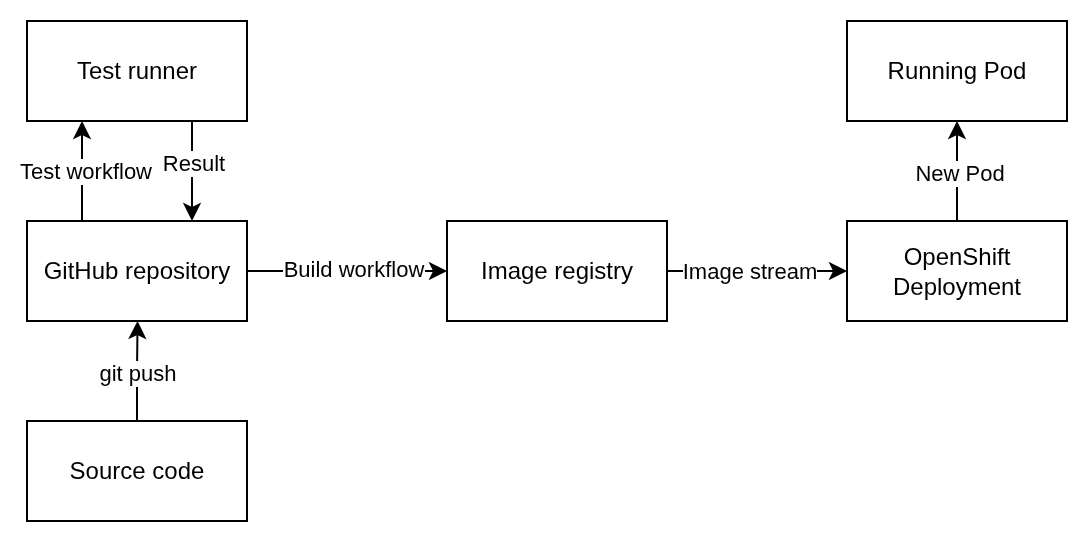

The diagram above was exported from draw.io. Its source (the exported page's mxGraphModel, read from the mxfile embedded in the PNG):
<mxGraphModel dx="983" dy="519" grid="1" gridSize="10" guides="1" tooltips="1" connect="1" arrows="1" fold="1" page="1" pageScale="1" pageWidth="827" pageHeight="1169" math="0" shadow="0">
  <root>
    <mxCell id="0" />
    <mxCell id="1" parent="0" />
    <mxCell id="QaWvr4BfxjAiefY6H8_S-2" style="edgeStyle=orthogonalEdgeStyle;rounded=0;orthogonalLoop=1;jettySize=auto;html=1;exitX=0.5;exitY=0;exitDx=0;exitDy=0;" edge="1" parent="1" source="QaWvr4BfxjAiefY6H8_S-1">
      <mxGeometry relative="1" as="geometry">
        <mxPoint x="225.27586206896558" y="280" as="targetPoint" />
      </mxGeometry>
    </mxCell>
    <mxCell id="QaWvr4BfxjAiefY6H8_S-4" value="git push" style="edgeLabel;html=1;align=center;verticalAlign=middle;resizable=0;points=[];" vertex="1" connectable="0" parent="QaWvr4BfxjAiefY6H8_S-2">
      <mxGeometry x="-0.0488" relative="1" as="geometry">
        <mxPoint as="offset" />
      </mxGeometry>
    </mxCell>
    <mxCell id="QaWvr4BfxjAiefY6H8_S-1" value="Source code" style="html=1;whiteSpace=wrap;" vertex="1" parent="1">
      <mxGeometry x="170" y="330" width="110" height="50" as="geometry" />
    </mxCell>
    <mxCell id="QaWvr4BfxjAiefY6H8_S-6" style="edgeStyle=orthogonalEdgeStyle;rounded=0;orthogonalLoop=1;jettySize=auto;html=1;exitX=1;exitY=0.5;exitDx=0;exitDy=0;entryX=0;entryY=0.5;entryDx=0;entryDy=0;" edge="1" parent="1" source="QaWvr4BfxjAiefY6H8_S-5" target="QaWvr4BfxjAiefY6H8_S-8">
      <mxGeometry relative="1" as="geometry">
        <mxPoint x="350" y="160.0031034482759" as="targetPoint" />
        <mxPoint x="230" y="160.20999999999998" as="sourcePoint" />
      </mxGeometry>
    </mxCell>
    <mxCell id="QaWvr4BfxjAiefY6H8_S-7" value="Build workflow" style="edgeLabel;html=1;align=center;verticalAlign=middle;resizable=0;points=[];" vertex="1" connectable="0" parent="QaWvr4BfxjAiefY6H8_S-6">
      <mxGeometry x="0.0557" y="1" relative="1" as="geometry">
        <mxPoint as="offset" />
      </mxGeometry>
    </mxCell>
    <mxCell id="QaWvr4BfxjAiefY6H8_S-15" style="edgeStyle=orthogonalEdgeStyle;rounded=0;orthogonalLoop=1;jettySize=auto;html=1;exitX=0.25;exitY=0;exitDx=0;exitDy=0;entryX=0.25;entryY=1;entryDx=0;entryDy=0;" edge="1" parent="1" source="QaWvr4BfxjAiefY6H8_S-5" target="QaWvr4BfxjAiefY6H8_S-14">
      <mxGeometry relative="1" as="geometry" />
    </mxCell>
    <mxCell id="QaWvr4BfxjAiefY6H8_S-17" value="Test workflow" style="edgeLabel;html=1;align=center;verticalAlign=middle;resizable=0;points=[];" vertex="1" connectable="0" parent="QaWvr4BfxjAiefY6H8_S-15">
      <mxGeometry x="0.0221" y="-1" relative="1" as="geometry">
        <mxPoint as="offset" />
      </mxGeometry>
    </mxCell>
    <mxCell id="QaWvr4BfxjAiefY6H8_S-5" value="GitHub repository" style="html=1;whiteSpace=wrap;" vertex="1" parent="1">
      <mxGeometry x="170" y="230" width="110" height="50" as="geometry" />
    </mxCell>
    <mxCell id="QaWvr4BfxjAiefY6H8_S-10" style="edgeStyle=orthogonalEdgeStyle;rounded=0;orthogonalLoop=1;jettySize=auto;html=1;exitX=1;exitY=0.5;exitDx=0;exitDy=0;entryX=0;entryY=0.5;entryDx=0;entryDy=0;" edge="1" parent="1" source="QaWvr4BfxjAiefY6H8_S-8" target="QaWvr4BfxjAiefY6H8_S-9">
      <mxGeometry relative="1" as="geometry" />
    </mxCell>
    <mxCell id="QaWvr4BfxjAiefY6H8_S-11" value="Image stream" style="edgeLabel;html=1;align=center;verticalAlign=middle;resizable=0;points=[];" vertex="1" connectable="0" parent="QaWvr4BfxjAiefY6H8_S-10">
      <mxGeometry x="-0.0953" relative="1" as="geometry">
        <mxPoint as="offset" />
      </mxGeometry>
    </mxCell>
    <mxCell id="QaWvr4BfxjAiefY6H8_S-8" value="Image registry" style="html=1;whiteSpace=wrap;" vertex="1" parent="1">
      <mxGeometry x="380" y="230" width="110" height="50" as="geometry" />
    </mxCell>
    <mxCell id="QaWvr4BfxjAiefY6H8_S-21" style="edgeStyle=orthogonalEdgeStyle;rounded=0;orthogonalLoop=1;jettySize=auto;html=1;exitX=0.5;exitY=0;exitDx=0;exitDy=0;entryX=0.5;entryY=1;entryDx=0;entryDy=0;" edge="1" parent="1" source="QaWvr4BfxjAiefY6H8_S-9" target="QaWvr4BfxjAiefY6H8_S-20">
      <mxGeometry relative="1" as="geometry" />
    </mxCell>
    <mxCell id="QaWvr4BfxjAiefY6H8_S-22" value="New Pod" style="edgeLabel;html=1;align=center;verticalAlign=middle;resizable=0;points=[];" vertex="1" connectable="0" parent="QaWvr4BfxjAiefY6H8_S-21">
      <mxGeometry x="-0.0055" y="-1" relative="1" as="geometry">
        <mxPoint as="offset" />
      </mxGeometry>
    </mxCell>
    <mxCell id="QaWvr4BfxjAiefY6H8_S-9" value="OpenShift Deployment" style="html=1;whiteSpace=wrap;" vertex="1" parent="1">
      <mxGeometry x="580" y="230" width="110" height="50" as="geometry" />
    </mxCell>
    <mxCell id="QaWvr4BfxjAiefY6H8_S-16" style="edgeStyle=orthogonalEdgeStyle;rounded=0;orthogonalLoop=1;jettySize=auto;html=1;exitX=0.75;exitY=1;exitDx=0;exitDy=0;entryX=0.75;entryY=0;entryDx=0;entryDy=0;" edge="1" parent="1" source="QaWvr4BfxjAiefY6H8_S-14" target="QaWvr4BfxjAiefY6H8_S-5">
      <mxGeometry relative="1" as="geometry" />
    </mxCell>
    <mxCell id="QaWvr4BfxjAiefY6H8_S-18" value="Result" style="edgeLabel;html=1;align=center;verticalAlign=middle;resizable=0;points=[];" vertex="1" connectable="0" parent="QaWvr4BfxjAiefY6H8_S-16">
      <mxGeometry x="-0.16" relative="1" as="geometry">
        <mxPoint as="offset" />
      </mxGeometry>
    </mxCell>
    <mxCell id="QaWvr4BfxjAiefY6H8_S-14" value="Test runner" style="html=1;whiteSpace=wrap;" vertex="1" parent="1">
      <mxGeometry x="170" y="130" width="110" height="50" as="geometry" />
    </mxCell>
    <mxCell id="QaWvr4BfxjAiefY6H8_S-20" value="Running Pod" style="html=1;whiteSpace=wrap;" vertex="1" parent="1">
      <mxGeometry x="580" y="130" width="110" height="50" as="geometry" />
    </mxCell>
  </root>
</mxGraphModel>